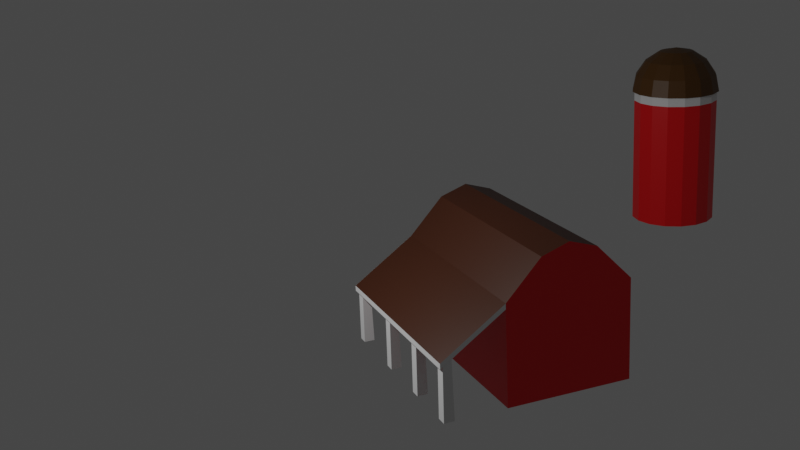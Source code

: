 # Source: farm.blend  (saved by Blender 2.81.16; exported with 4.5.12 LTS)
import bpy
from mathutils import Matrix  # noqa: F401  (used for matrix-valued properties, if any)

bpy.ops.wm.read_factory_settings(use_empty=True)
scene = bpy.context.scene
scene.name = 'Scene'

# ---- collections
col_collection = bpy.data.collections.new('Collection'); scene.collection.children.link(col_collection)

# ---- materials (node trees are filled in below, after node groups)
mat_red_barn = bpy.data.materials.new('Red barn')
mat_red_barn.alpha_threshold = 0.0
mat_red_barn.use_transparent_shadow = False
mat_red_barn.line_color = (0.0, 0.0, 0.0, 1.0)
mat_white_post = bpy.data.materials.new('White Post')
mat_white_post.use_transparent_shadow = False
mat_roof = bpy.data.materials.new('Roof')
mat_roof.use_transparent_shadow = False
mat_top = bpy.data.materials.new('Top')
mat_top.use_transparent_shadow = False
mat_white = bpy.data.materials.new('White')
mat_white.use_transparent_shadow = False

# ---- material node trees
mat_red_barn.use_nodes = True; mat_red_barn.node_tree.nodes.clear()
_N = mat_red_barn.node_tree.nodes; _L = mat_red_barn.node_tree.links
n0 = _N.new('ShaderNodeOutputMaterial'); n0.name = 'Material Output'; n0.location = (300, 300)
n1 = _N.new('ShaderNodeBsdfPrincipled'); n1.name = 'Principled BSDF'; n1.location = (10, 300)
n1.distribution = 'GGX'
n1.subsurface_method = 'BURLEY'
n1.inputs[0].default_value = (0.8, 0.0, 0.002834, 1.0)
n1.inputs[2].default_value = 0.4
n1.inputs[3].default_value = 1.45
n1.inputs[27].default_value = (0.0, 0.0, 0.0, 1.0)
n1.inputs[28].default_value = 1.0
_L.new(n1.outputs[0], n0.inputs[0])
n0.is_active_output = True
mat_white_post.use_nodes = True; mat_white_post.node_tree.nodes.clear()
_N = mat_white_post.node_tree.nodes; _L = mat_white_post.node_tree.links
n0 = _N.new('ShaderNodeOutputMaterial'); n0.name = 'Material Output'; n0.location = (300, 300)
n1 = _N.new('ShaderNodeBsdfPrincipled'); n1.name = 'Principled BSDF'; n1.location = (10, 300)
n1.distribution = 'GGX'
n1.subsurface_method = 'BURLEY'
n1.inputs[3].default_value = 1.45
n1.inputs[27].default_value = (0.0, 0.0, 0.0, 1.0)
n1.inputs[28].default_value = 1.0
_L.new(n1.outputs[0], n0.inputs[0])
n0.is_active_output = True
mat_roof.use_nodes = True; mat_roof.node_tree.nodes.clear()
_N = mat_roof.node_tree.nodes; _L = mat_roof.node_tree.links
n0 = _N.new('ShaderNodeOutputMaterial'); n0.name = 'Material Output'; n0.location = (300, 300)
n1 = _N.new('ShaderNodeBsdfPrincipled'); n1.name = 'Principled BSDF'; n1.location = (10, 300)
n1.distribution = 'GGX'
n1.subsurface_method = 'BURLEY'
n1.inputs[0].default_value = (0.04203, 0.008664, 0.0, 1.0)
n1.inputs[3].default_value = 1.45
n1.inputs[27].default_value = (0.0, 0.0, 0.0, 1.0)
n1.inputs[28].default_value = 1.0
_L.new(n1.outputs[0], n0.inputs[0])
n0.is_active_output = True
mat_top.use_nodes = True; mat_top.node_tree.nodes.clear()
_N = mat_top.node_tree.nodes; _L = mat_top.node_tree.links
n0 = _N.new('ShaderNodeOutputMaterial'); n0.name = 'Material Output'; n0.location = (300, 300)
n1 = _N.new('ShaderNodeBsdfPrincipled'); n1.name = 'Principled BSDF'; n1.location = (10, 300)
n1.distribution = 'GGX'
n1.subsurface_method = 'BURLEY'
n1.inputs[0].default_value = (0.0985, 0.03809, 0.0, 1.0)
n1.inputs[3].default_value = 1.45
n1.inputs[27].default_value = (0.0, 0.0, 0.0, 1.0)
n1.inputs[28].default_value = 1.0
_L.new(n1.outputs[0], n0.inputs[0])
n0.is_active_output = True
mat_white.use_nodes = True; mat_white.node_tree.nodes.clear()
_N = mat_white.node_tree.nodes; _L = mat_white.node_tree.links
n0 = _N.new('ShaderNodeOutputMaterial'); n0.name = 'Material Output'; n0.location = (300, 300)
n1 = _N.new('ShaderNodeBsdfPrincipled'); n1.name = 'Principled BSDF'; n1.location = (10, 300)
n1.distribution = 'GGX'
n1.subsurface_method = 'BURLEY'
n1.inputs[3].default_value = 1.45
n1.inputs[27].default_value = (0.0, 0.0, 0.0, 1.0)
n1.inputs[28].default_value = 1.0
_L.new(n1.outputs[0], n0.inputs[0])
n0.is_active_output = True

# ---- world
world_world = bpy.data.worlds.new('World'); scene.world = world_world
world_world.use_nodes = True; world_world.node_tree.nodes.clear()
_N = world_world.node_tree.nodes; _L = world_world.node_tree.links
n0 = _N.new('ShaderNodeOutputWorld'); n0.name = 'World Output'; n0.location = (300, 300)
n1 = _N.new('ShaderNodeBackground'); n1.name = 'Background'; n1.location = (10, 300)
n1.inputs[0].default_value = (0.05088, 0.05088, 0.05088, 1.0)
_L.new(n1.outputs[0], n0.inputs[0])
n0.is_active_output = True
world_world.color = (0.05088, 0.05088, 0.05088)
world_world.use_sun_shadow = False
world_world.sun_shadow_jitter_overblur = 0.0

# ---- cameras
cam_camera = bpy.data.cameras.new('Camera')
cam_camera.clip_end = 100.0
cam_camera.ortho_scale = 7.314

# ---- lights
light_light = bpy.data.lights.new('Light', 'POINT')
light_light.transmission_factor = 0.0
light_light.energy = 1000.0
light_light.shadow_soft_size = 0.1
light_light.shadow_maximum_resolution = 0.006
light_light.use_absolute_resolution = True

# ---- meshes
me_cube = bpy.data.meshes.new('Cube')
me_cube.from_pydata([(1.204, 3.0, 0.9125), (1.204, 3.0, -1.0), (1.204, -1.0, 0.9125), (1.204, -1.0, -1.0), (-1.204, 3.0, 0.9125), (-1.204, 3.0, -1.0), (-1.204, -1.0, 0.9125), (-1.204, -1.0, -1.0), (0.5315, -1.0, 1.608), (-0.5315, -1.0, 1.608), (0.5315, 3.0, 1.608), (-0.5315, 3.0, 1.608), (0.0, -1.0, 1.784), (-2.421, -1.0, 0.09685), (0.0, 3.0, 1.784), (-2.421, 3.0, 0.09685), (-1.204, -1.0, 0.8075), (-1.204, 3.0, 0.8075), (-2.421, 3.0, -0.008117), (-2.421, -1.0, -0.008117), (-2.21, 0.3207, 0.1383), (-2.192, 0.3207, -1.0), (-2.21, 0.1207, 0.1383), (-2.192, 0.1207, -1.0), (-2.374, 0.3207, 0.02371), (-2.392, 0.3207, -1.0), (-2.374, 0.1207, 0.02371), (-2.392, 0.1207, -1.0), (-2.21, 2.943, 0.1383), (-2.192, 2.943, -1.0), (-2.21, 2.743, 0.1383), (-2.192, 2.743, -1.0), (-2.374, 2.943, 0.02371), (-2.392, 2.943, -1.0), (-2.374, 2.743, 0.02371), (-2.392, 2.743, -1.0), (-2.21, 1.537, 0.1383), (-2.192, 1.537, -1.0), (-2.21, 1.337, 0.1383), (-2.192, 1.337, -1.0), (-2.374, 1.537, 0.02371), (-2.392, 1.537, -1.0), (-2.374, 1.337, 0.02371), (-2.392, 1.337, -1.0), (-2.21, -0.7964, 0.1383), (-2.192, -0.7964, -1.0), (-2.21, -0.9964, 0.1383), (-2.192, -0.9964, -1.0), (-2.374, -0.7964, 0.02371), (-2.392, -0.7964, -1.0), (-2.374, -0.9964, 0.02371), (-2.392, -0.9964, -1.0), (-1.204, -1.0, 0.9118), (-1.204, 3.0, 0.9118), (-2.421, 3.0, 0.09618), (-2.421, -1.0, 0.09618)], [], [(4, 6, 9, 11), (3, 2, 6, 7), (7, 6, 4, 5), (5, 1, 3, 7), (1, 0, 2, 3), (5, 4, 0, 1), (8, 10, 14, 12), (2, 0, 10, 8), (0, 4, 11, 10), (6, 2, 8, 9), (13, 6, 16, 19), (11, 9, 12, 14), (9, 8, 12), (10, 11, 14), (16, 17, 18, 19), (6, 4, 17, 16), (15, 13, 19, 18), (4, 15, 18, 17), (20, 24, 26, 22), (25, 21, 23, 27), (23, 22, 26, 27), (21, 20, 22, 23), (25, 24, 20, 21), (27, 26, 24, 25), (28, 32, 34, 30), (33, 29, 31, 35), (31, 30, 34, 35), (29, 28, 30, 31), (33, 32, 28, 29), (35, 34, 32, 33), (36, 40, 42, 38), (41, 37, 39, 43), (39, 38, 42, 43), (37, 36, 38, 39), (41, 40, 36, 37), (43, 42, 40, 41), (44, 48, 50, 46), (49, 45, 47, 51), (47, 46, 50, 51), (45, 44, 46, 47), (49, 48, 44, 45), (51, 50, 48, 49), (52, 53, 54, 55)])
me_cube.polygons.foreach_set('material_index', [2, 0, 0, 0, 0, 0, 2, 2, 0, 0, 1, 2, 0, 0, 0, 0, 1, 1, 0, 1, 1, 1, 1, 1, 0, 1, 1, 1, 1, 1, 0, 1, 1, 1, 1, 1, 0, 1, 1, 1, 1, 1, 2])
_uv = me_cube.uv_layers.new(name='UVMap')
_uv.uv.foreach_set('vector', [0.625, 0.25, 0.625, 0.0, 0.625, 0.0, 0.625, 0.25, 0.375, 0.75, 0.625, 0.75, 0.625, 1.0, 0.375, 1.0, 0.375, 0.0, 0.625, 0.0, 0.625, 0.25, 0.375, 0.25, 0.125, 0.5, 0.375, 0.5, 0.375, 0.75, 0.125, 0.75, 0.375, 0.5, 0.625, 0.5, 0.625, 0.75, 0.375, 0.75, 0.375, 0.25, 0.625, 0.25, 0.625, 0.5, 0.375, 0.5, 0.625, 0.75, 0.625, 0.5, 0.625, 0.5, 0.625, 0.75, 0.625, 0.75, 0.625, 0.5, 0.625, 0.5, 0.625, 0.75, 0.625, 0.5, 0.625, 0.25, 0.625, 0.25, 0.625, 0.5, 0.625, 1.0, 0.625, 0.75, 0.625, 0.75, 0.625, 1.0, 0.0, 0.0, 0.0, 0.0, 0.0, 0.0, 0.0, 0.0, 0.625, 0.25, 0.625, 0.0, 0.625, 0.0, 0.625, 0.25, 0.625, 1.0, 0.625, 0.75, 0.625, 1.0, 0.625, 0.5, 0.625, 0.25, 0.625, 0.5, 0.625, 0.0, 0.625, 0.25, 0.625, 0.25, 0.625, 0.0, 0.625, 0.0, 0.625, 0.25, 0.625, 0.25, 0.625, 0.0, 0.0, 0.0, 0.0, 0.0, 0.0, 0.0, 0.0, 0.0, 0.0, 0.0, 0.0, 0.0, 0.0, 0.0, 0.0, 0.0, 0.375, 0.0, 0.625, 0.0, 0.625, 0.25, 0.375, 0.25, 0.375, 0.25, 0.625, 0.25, 0.625, 0.5, 0.375, 0.5, 0.375, 0.5, 0.625, 0.5, 0.625, 0.75, 0.375, 0.75, 0.375, 0.75, 0.625, 0.75, 0.625, 1.0, 0.375, 1.0, 0.125, 0.5, 0.375, 0.5, 0.375, 0.75, 0.125, 0.75, 0.625, 0.5, 0.875, 0.5, 0.875, 0.75, 0.625, 0.75, 0.375, 0.0, 0.625, 0.0, 0.625, 0.25, 0.375, 0.25, 0.375, 0.25, 0.625, 0.25, 0.625, 0.5, 0.375, 0.5, 0.375, 0.5, 0.625, 0.5, 0.625, 0.75, 0.375, 0.75, 0.375, 0.75, 0.625, 0.75, 0.625, 1.0, 0.375, 1.0, 0.125, 0.5, 0.375, 0.5, 0.375, 0.75, 0.125, 0.75, 0.625, 0.5, 0.875, 0.5, 0.875, 0.75, 0.625, 0.75, 0.375, 0.0, 0.625, 0.0, 0.625, 0.25, 0.375, 0.25, 0.375, 0.25, 0.625, 0.25, 0.625, 0.5, 0.375, 0.5, 0.375, 0.5, 0.625, 0.5, 0.625, 0.75, 0.375, 0.75, 0.375, 0.75, 0.625, 0.75, 0.625, 1.0, 0.375, 1.0, 0.125, 0.5, 0.375, 0.5, 0.375, 0.75, 0.125, 0.75, 0.625, 0.5, 0.875, 0.5, 0.875, 0.75, 0.625, 0.75, 0.375, 0.0, 0.625, 0.0, 0.625, 0.25, 0.375, 0.25, 0.375, 0.25, 0.625, 0.25, 0.625, 0.5, 0.375, 0.5, 0.375, 0.5, 0.625, 0.5, 0.625, 0.75, 0.375, 0.75, 0.375, 0.75, 0.625, 0.75, 0.625, 1.0, 0.375, 1.0, 0.125, 0.5, 0.375, 0.5, 0.375, 0.75, 0.125, 0.75, 0.625, 0.5, 0.875, 0.5, 0.875, 0.75, 0.625, 0.75, 0.625, 0.0, 0.625, 0.25, 0.625, 0.25, 0.625, 0.0])
me_cube.materials.append(mat_red_barn)
me_cube.materials.append(mat_white_post)
me_cube.materials.append(mat_roof)
me_cube.use_remesh_preserve_volume = False
me_cube.use_remesh_preserve_attributes = False
me_cube.use_mirror_vertex_groups = False
me_cube.update()
me_cylinder = bpy.data.meshes.new('Cylinder')
me_cylinder.from_pydata([(5.387, 1.0, 0.0), (5.387, 1.0, 3.0), (5.77, 0.9239, 0.0), (5.77, 0.9239, 3.0), (6.094, 0.7071, 0.0), (6.094, 0.7071, 3.0), (6.311, 0.3827, 0.0), (6.311, 0.3827, 3.0), (6.387, -4.371e-08, 0.0), (6.387, -4.371e-08, 3.0), (6.311, -0.3827, 0.0), (6.311, -0.3827, 3.0), (6.094, -0.7071, 0.0), (6.094, -0.7071, 3.0), (5.77, -0.9239, 0.0), (5.77, -0.9239, 3.0), (5.387, -1.0, 0.0), (5.387, -1.0, 3.0), (5.004, -0.9239, 0.0), (5.004, -0.9239, 3.0), (4.68, -0.7071, 0.0), (4.68, -0.7071, 3.0), (4.463, -0.3827, 0.0), (4.463, -0.3827, 3.0), (4.387, 1.192e-08, 0.0), (4.387, 1.192e-08, 3.0), (4.463, 0.3827, 0.0), (4.463, 0.3827, 3.0), (4.68, 0.7071, 0.0), (4.68, 0.7071, 3.0), (5.004, 0.9239, 0.0), (5.004, 0.9239, 3.0), (5.77, 0.9239, 3.239), (5.387, 1.0, 3.239), (6.094, 0.7071, 3.239), (6.311, 0.3827, 3.239), (6.387, -4.371e-08, 3.239), (6.311, -0.3827, 3.239), (6.094, -0.7071, 3.239), (5.77, -0.9239, 3.239), (5.387, -1.0, 3.239), (5.004, -0.9239, 3.239), (4.68, -0.7071, 3.239), (4.463, -0.3827, 3.239), (4.387, 1.192e-08, 3.239), (4.463, 0.3827, 3.239), (4.68, 0.7071, 3.239), (5.004, 0.9239, 3.239), (5.387, 0.7401, 3.957), (5.387, 0.967, 3.618), (5.54, 0.37, 4.184), (5.67, 0.6838, 3.957), (5.757, 0.8934, 3.618), (5.788, 0.967, 3.217), (5.67, 0.2832, 4.184), (5.91, 0.5233, 3.957), (6.071, 0.6838, 3.618), (6.127, 0.7401, 3.217), (5.757, 0.1533, 4.184), (6.071, 0.2832, 3.957), (6.28, 0.37, 3.618), (6.354, 0.4005, 3.217), (5.788, 1.283e-07, 4.184), (6.127, 6.59e-08, 3.957), (6.354, 3.518e-09, 3.618), (6.434, 3.518e-09, 3.217), (5.757, -0.1533, 4.184), (6.071, -0.2832, 3.957), (6.28, -0.37, 3.618), (6.354, -0.4005, 3.217), (5.67, -0.2832, 4.184), (5.91, -0.5233, 3.957), (6.071, -0.6838, 3.618), (6.127, -0.7401, 3.217), (5.54, -0.37, 4.184), (5.67, -0.6838, 3.957), (5.757, -0.8934, 3.618), (5.788, -0.967, 3.217), (5.387, -0.4005, 4.184), (5.387, -0.7401, 3.957), (5.387, -0.967, 3.618), (5.387, -1.047, 3.217), (5.234, -0.37, 4.184), (5.104, -0.6838, 3.957), (5.017, -0.8934, 3.618), (4.987, -0.967, 3.217), (5.104, -0.2832, 4.184), (4.864, -0.5233, 3.957), (4.703, -0.6838, 3.618), (4.647, -0.7401, 3.217), (5.017, -0.1533, 4.184), (4.703, -0.2832, 3.957), (4.494, -0.37, 3.618), (4.42, -0.4005, 3.217), (4.987, 2.531e-07, 4.184), (4.647, 5.026e-07, 3.957), (4.42, 5.338e-07, 3.618), (4.34, 6.274e-07, 3.217), (5.017, 0.1533, 4.184), (4.703, 0.2832, 3.957), (4.494, 0.37, 3.618), (4.42, 0.4005, 3.217), (5.104, 0.2832, 4.184), (4.864, 0.5233, 3.957), (4.703, 0.6838, 3.618), (4.647, 0.7401, 3.217), (5.234, 0.37, 4.184), (5.104, 0.6838, 3.957), (5.017, 0.8934, 3.618), (4.987, 0.967, 3.217), (5.387, -8.512e-09, 4.264), (5.387, 0.4005, 4.184), (5.387, 1.047, 3.217)], [], [(0, 1, 3, 2), (2, 3, 5, 4), (4, 5, 7, 6), (6, 7, 9, 8), (8, 9, 11, 10), (10, 11, 13, 12), (12, 13, 15, 14), (14, 15, 17, 16), (16, 17, 19, 18), (18, 19, 21, 20), (20, 21, 23, 22), (22, 23, 25, 24), (24, 25, 27, 26), (26, 27, 29, 28), (5, 3, 32, 34), (28, 29, 31, 30), (30, 31, 1, 0), (0, 2, 4, 6, 8, 10, 12, 14, 16, 18, 20, 22, 24, 26, 28, 30), (32, 33, 47, 46, 45, 44, 43, 42, 41, 40, 39, 38, 37, 36, 35, 34), (15, 13, 38, 39), (25, 23, 43, 44), (11, 9, 36, 37), (21, 19, 41, 42), (31, 29, 46, 47), (7, 5, 34, 35), (17, 15, 39, 40), (3, 1, 33, 32), (27, 25, 44, 45), (13, 11, 37, 38), (23, 21, 42, 43), (1, 31, 47, 33), (9, 7, 35, 36), (19, 17, 40, 41), (29, 27, 45, 46), (49, 48, 51, 52), (111, 110, 50), (112, 49, 52, 53), (48, 111, 50, 51), (52, 51, 55, 56), (50, 110, 54), (53, 52, 56, 57), (51, 50, 54, 55), (57, 56, 60, 61), (55, 54, 58, 59), (56, 55, 59, 60), (54, 110, 58), (59, 58, 62, 63), (60, 59, 63, 64), (58, 110, 62), (61, 60, 64, 65), (64, 63, 67, 68), (62, 110, 66), (65, 64, 68, 69), (63, 62, 66, 67), (66, 110, 70), (69, 68, 72, 73), (67, 66, 70, 71), (68, 67, 71, 72), (73, 72, 76, 77), (71, 70, 74, 75), (72, 71, 75, 76), (70, 110, 74), (76, 75, 79, 80), (74, 110, 78), (77, 76, 80, 81), (75, 74, 78, 79), (80, 79, 83, 84), (78, 110, 82), (81, 80, 84, 85), (79, 78, 82, 83), (85, 84, 88, 89), (83, 82, 86, 87), (84, 83, 87, 88), (82, 110, 86), (89, 88, 92, 93), (87, 86, 90, 91), (88, 87, 91, 92), (86, 110, 90), (92, 91, 95, 96), (90, 110, 94), (93, 92, 96, 97), (91, 90, 94, 95), (96, 95, 99, 100), (94, 110, 98), (97, 96, 100, 101), (95, 94, 98, 99), (101, 100, 104, 105), (99, 98, 102, 103), (100, 99, 103, 104), (98, 110, 102), (103, 102, 106, 107), (104, 103, 107, 108), (102, 110, 106), (105, 104, 108, 109), (108, 107, 48, 49), (106, 110, 111), (109, 108, 49, 112), (107, 106, 111, 48)])
me_cylinder.polygons.foreach_set('material_index', [2, 2, 2, 2, 2, 2, 2, 2, 2, 2, 2, 2, 2, 2, 1, 2, 2, 2, 0, 1, 1, 1, 1, 1, 1, 1, 1, 1, 1, 1, 1, 1, 1, 1, 0, 0, 0, 0, 0, 0, 0, 0, 0, 0, 0, 0, 0, 0, 0, 0, 0, 0, 0, 0, 0, 0, 0, 0, 0, 0, 0, 0, 0, 0, 0, 0, 0, 0, 0, 0, 0, 0, 0, 0, 0, 0, 0, 0, 0, 0, 0, 0, 0, 0, 0, 0, 0, 0, 0, 0, 0, 0, 0, 0, 0, 0, 0, 0])
_uv = me_cylinder.uv_layers.new(name='UVMap')
_uv.uv.foreach_set('vector', [1.0, 0.5, 1.0, 1.0, 0.9375, 1.0, 0.9375, 0.5, 0.9375, 0.5, 0.9375, 1.0, 0.875, 1.0, 0.875, 0.5, 0.875, 0.5, 0.875, 1.0, 0.8125, 1.0, 0.8125, 0.5, 0.8125, 0.5, 0.8125, 1.0, 0.75, 1.0, 0.75, 0.5, 0.75, 0.5, 0.75, 1.0, 0.6875, 1.0, 0.6875, 0.5, 0.6875, 0.5, 0.6875, 1.0, 0.625, 1.0, 0.625, 0.5, 0.625, 0.5, 0.625, 1.0, 0.5625, 1.0, 0.5625, 0.5, 0.5625, 0.5, 0.5625, 1.0, 0.5, 1.0, 0.5, 0.5, 0.5, 0.5, 0.5, 1.0, 0.4375, 1.0, 0.4375, 0.5, 0.4375, 0.5, 0.4375, 1.0, 0.375, 1.0, 0.375, 0.5, 0.375, 0.5, 0.375, 1.0, 0.3125, 1.0, 0.3125, 0.5, 0.3125, 0.5, 0.3125, 1.0, 0.25, 1.0, 0.25, 0.5, 0.25, 0.5, 0.25, 1.0, 0.1875, 1.0, 0.1875, 0.5, 0.1875, 0.5, 0.1875, 1.0, 0.125, 1.0, 0.125, 0.5, 0.875, 1.0, 0.9375, 1.0, 0.9375, 1.0, 0.875, 1.0, 0.125, 0.5, 0.125, 1.0, 0.0625, 1.0, 0.0625, 0.5, 0.0625, 0.5, 0.0625, 1.0, 0.0, 1.0, 0.0, 0.5, 0.75, 0.49, 0.8418, 0.4717, 0.9197, 0.4197, 0.9717, 0.3418, 0.99, 0.25, 0.9717, 0.1582, 0.9197, 0.08029, 0.8418, 0.02827, 0.75, 0.01, 0.6582, 0.02827, 0.5803, 0.08029, 0.5283, 0.1582, 0.51, 0.25, 0.5283, 0.3418, 0.5803, 0.4197, 0.6582, 0.4717, 0.3418, 0.4717, 0.25, 0.49, 0.1582, 0.4717, 0.08029, 0.4197, 0.02827, 0.3418, 0.01, 0.25, 0.02827, 0.1582, 0.08029, 0.08029, 0.1582, 0.02827, 0.25, 0.01, 0.3418, 0.02827, 0.4197, 0.08029, 0.4717, 0.1582, 0.49, 0.25, 0.4717, 0.3418, 0.4197, 0.4197, 0.5625, 1.0, 0.625, 1.0, 0.625, 1.0, 0.5625, 1.0, 0.25, 1.0, 0.3125, 1.0, 0.3125, 1.0, 0.25, 1.0, 0.6875, 1.0, 0.75, 1.0, 0.75, 1.0, 0.6875, 1.0, 0.375, 1.0, 0.4375, 1.0, 0.4375, 1.0, 0.375, 1.0, 0.0625, 1.0, 0.125, 1.0, 0.125, 1.0, 0.0625, 1.0, 0.8125, 1.0, 0.875, 1.0, 0.875, 1.0, 0.8125, 1.0, 0.5, 1.0, 0.5625, 1.0, 0.5625, 1.0, 0.5, 1.0, 0.9375, 1.0, 1.0, 1.0, 1.0, 1.0, 0.9375, 1.0, 0.1875, 1.0, 0.25, 1.0, 0.25, 1.0, 0.1875, 1.0, 0.625, 1.0, 0.6875, 1.0, 0.6875, 1.0, 0.625, 1.0, 0.3125, 1.0, 0.375, 1.0, 0.375, 1.0, 0.3125, 1.0, 0.0, 1.0, 0.0625, 1.0, 0.0625, 1.0, 0.0, 1.0, 0.75, 1.0, 0.8125, 1.0, 0.8125, 1.0, 0.75, 1.0, 0.4375, 1.0, 0.5, 1.0, 0.5, 1.0, 0.4375, 1.0, 0.125, 1.0, 0.1875, 1.0, 0.1875, 1.0, 0.125, 1.0, 0.75, 0.625, 0.75, 0.75, 0.6875, 0.75, 0.6875, 0.625, 0.75, 0.875, 0.7188, 1.0, 0.6875, 0.875, 0.75, 0.5, 0.75, 0.625, 0.6875, 0.625, 0.6875, 0.5, 0.75, 0.75, 0.75, 0.875, 0.6875, 0.875, 0.6875, 0.75, 0.6875, 0.625, 0.6875, 0.75, 0.625, 0.75, 0.625, 0.625, 0.6875, 0.875, 0.6562, 1.0, 0.625, 0.875, 0.6875, 0.5, 0.6875, 0.625, 0.625, 0.625, 0.625, 0.5, 0.6875, 0.75, 0.6875, 0.875, 0.625, 0.875, 0.625, 0.75, 0.625, 0.5, 0.625, 0.625, 0.5625, 0.625, 0.5625, 0.5, 0.625, 0.75, 0.625, 0.875, 0.5625, 0.875, 0.5625, 0.75, 0.625, 0.625, 0.625, 0.75, 0.5625, 0.75, 0.5625, 0.625, 0.625, 0.875, 0.5938, 1.0, 0.5625, 0.875, 0.5625, 0.75, 0.5625, 0.875, 0.5, 0.875, 0.5, 0.75, 0.5625, 0.625, 0.5625, 0.75, 0.5, 0.75, 0.5, 0.625, 0.5625, 0.875, 0.5313, 1.0, 0.5, 0.875, 0.5625, 0.5, 0.5625, 0.625, 0.5, 0.625, 0.5, 0.5, 0.5, 0.625, 0.5, 0.75, 0.4375, 0.75, 0.4375, 0.625, 0.5, 0.875, 0.4688, 1.0, 0.4375, 0.875, 0.5, 0.5, 0.5, 0.625, 0.4375, 0.625, 0.4375, 0.5, 0.5, 0.75, 0.5, 0.875, 0.4375, 0.875, 0.4375, 0.75, 0.4375, 0.875, 0.4063, 1.0, 0.375, 0.875, 0.4375, 0.5, 0.4375, 0.625, 0.375, 0.625, 0.375, 0.5, 0.4375, 0.75, 0.4375, 0.875, 0.375, 0.875, 0.375, 0.75, 0.4375, 0.625, 0.4375, 0.75, 0.375, 0.75, 0.375, 0.625, 0.375, 0.5, 0.375, 0.625, 0.3125, 0.625, 0.3125, 0.5, 0.375, 0.75, 0.375, 0.875, 0.3125, 0.875, 0.3125, 0.75, 0.375, 0.625, 0.375, 0.75, 0.3125, 0.75, 0.3125, 0.625, 0.375, 0.875, 0.3438, 1.0, 0.3125, 0.875, 0.3125, 0.625, 0.3125, 0.75, 0.25, 0.75, 0.25, 0.625, 0.3125, 0.875, 0.2812, 1.0, 0.25, 0.875, 0.3125, 0.5, 0.3125, 0.625, 0.25, 0.625, 0.25, 0.5, 0.3125, 0.75, 0.3125, 0.875, 0.25, 0.875, 0.25, 0.75, 0.25, 0.625, 0.25, 0.75, 0.1875, 0.75, 0.1875, 0.625, 0.25, 0.875, 0.2187, 1.0, 0.1875, 0.875, 0.25, 0.5, 0.25, 0.625, 0.1875, 0.625, 0.1875, 0.5, 0.25, 0.75, 0.25, 0.875, 0.1875, 0.875, 0.1875, 0.75, 0.1875, 0.5, 0.1875, 0.625, 0.125, 0.625, 0.125, 0.5, 0.1875, 0.75, 0.1875, 0.875, 0.125, 0.875, 0.125, 0.75, 0.1875, 0.625, 0.1875, 0.75, 0.125, 0.75, 0.125, 0.625, 0.1875, 0.875, 0.1562, 1.0, 0.125, 0.875, 0.125, 0.5, 0.125, 0.625, 0.0625, 0.625, 0.0625, 0.5, 0.125, 0.75, 0.125, 0.875, 0.0625, 0.875, 0.0625, 0.75, 0.125, 0.625, 0.125, 0.75, 0.0625, 0.75, 0.0625, 0.625, 0.125, 0.875, 0.09375, 1.0, 0.0625, 0.875, 0.0625, 0.625, 0.0625, 0.75, 0.0, 0.75, 0.0, 0.625, 0.0625, 0.875, 0.03125, 1.0, 0.0, 0.875, 0.0625, 0.5, 0.0625, 0.625, 0.0, 0.625, 0.0, 0.5, 0.0625, 0.75, 0.0625, 0.875, 0.0, 0.875, 0.0, 0.75, 1.0, 0.625, 1.0, 0.75, 0.9375, 0.75, 0.9375, 0.625, 1.0, 0.875, 0.9687, 1.0, 0.9375, 0.875, 1.0, 0.5, 1.0, 0.625, 0.9375, 0.625, 0.9375, 0.5, 1.0, 0.75, 1.0, 0.875, 0.9375, 0.875, 0.9375, 0.75, 0.9375, 0.5, 0.9375, 0.625, 0.875, 0.625, 0.875, 0.5, 0.9375, 0.75, 0.9375, 0.875, 0.875, 0.875, 0.875, 0.75, 0.9375, 0.625, 0.9375, 0.75, 0.875, 0.75, 0.875, 0.625, 0.9375, 0.875, 0.9062, 1.0, 0.875, 0.875, 0.875, 0.75, 0.875, 0.875, 0.8125, 0.875, 0.8125, 0.75, 0.875, 0.625, 0.875, 0.75, 0.8125, 0.75, 0.8125, 0.625, 0.875, 0.875, 0.8437, 1.0, 0.8125, 0.875, 0.875, 0.5, 0.875, 0.625, 0.8125, 0.625, 0.8125, 0.5, 0.8125, 0.625, 0.8125, 0.75, 0.75, 0.75, 0.75, 0.625, 0.8125, 0.875, 0.7812, 1.0, 0.75, 0.875, 0.8125, 0.5, 0.8125, 0.625, 0.75, 0.625, 0.75, 0.5, 0.8125, 0.75, 0.8125, 0.875, 0.75, 0.875, 0.75, 0.75])
me_cylinder.materials.append(mat_top)
me_cylinder.materials.append(mat_white)
me_cylinder.materials.append(mat_red_barn)
me_cylinder.use_remesh_fix_poles = True
me_cylinder.use_remesh_preserve_attributes = False
me_cylinder.use_mirror_vertex_groups = False
me_cylinder.update()

# ---- objects
ob_red_farm = bpy.data.objects.new('Red farm', me_cube)
ob_light = bpy.data.objects.new('Light', light_light)
ob_camera = bpy.data.objects.new('Camera', cam_camera)
ob_silo = bpy.data.objects.new('Silo', me_cylinder)

# ---- transforms, parenting, visibility, modifiers, constraints
ob_red_farm.location = (0.0, 0.0, 1.0)
ob_red_farm.lock_rotations_4d = False
ob_red_farm.empty_display_type = 'ARROWS'
ob_red_farm.lineart.crease_threshold = 0.0
ob_light.location = (-5.934, 1.005, 5.904)
ob_light.rotation_euler = (0.6503, 0.05522, 1.866)
ob_light.lock_rotations_4d = False
ob_light.empty_display_type = 'ARROWS'
ob_light.color = (0.0, 0.0, 0.0, 0.0)
ob_light.lineart.crease_threshold = 0.0
ob_camera.location = (-8.893, -16.13, 8.87)
ob_camera.rotation_euler = (1.255, 0.04889, -0.3879)
ob_camera.lock_rotations_4d = False
ob_camera.empty_display_type = 'ARROWS'
ob_camera.color = (0.0, 0.0, 0.0, 0.0)
ob_camera.display_type = 'WIRE'
ob_camera.lineart.crease_threshold = 0.0
ob_silo.location = (1.96, 6.419, 0.0)
ob_silo.lineart.crease_threshold = 0.0

# ---- collection membership
col_collection.objects.link(ob_red_farm)
col_collection.objects.link(ob_light)
col_collection.objects.link(ob_camera)
col_collection.objects.link(ob_silo)

# ---- scene / render settings (as saved in the file)
scene.camera = ob_camera
scene.frame_start = 1; scene.frame_end = 250; scene.frame_set(1)
scene.render.engine = 'BLENDER_EEVEE_NEXT'
scene.cycles.use_denoising = False
scene.cycles.samples = 128
scene.cycles.sampling_pattern = 'TABULATED_SOBOL'
scene.cycles.use_adaptive_sampling = False
scene.cycles.use_light_tree = False
scene.view_settings.view_transform = 'Filmic'
bpy.context.view_layer.update()
